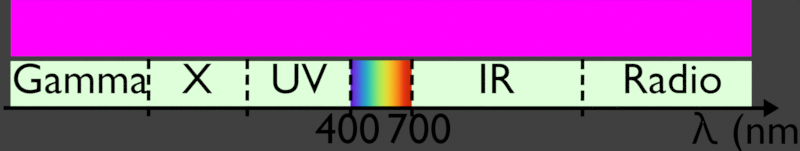 # Source: spectre_electromagnetique.blend  (saved by Blender 4.2.66; exported with 4.5.12 LTS)
import bpy
from mathutils import Matrix  # noqa: F401  (used for matrix-valued properties, if any)

bpy.ops.wm.read_factory_settings(use_empty=True)
scene = bpy.context.scene
scene.name = 'Scene'

# ---- collections
col_collection = bpy.data.collections.new('Collection'); scene.collection.children.link(col_collection)
col_l_gendes_communes = bpy.data.collections.new('Légendes communes'); scene.collection.children.link(col_l_gendes_communes)
col_longueur_d_onde = bpy.data.collections.new("Longueur d'onde"); scene.collection.children.link(col_longueur_d_onde)
col_domaines_001 = bpy.data.collections.new('Domaines.001'); col_longueur_d_onde.children.link(col_domaines_001)
col_fr_quences = bpy.data.collections.new('Fréquences'); scene.collection.children.link(col_fr_quences)
col_domaines = bpy.data.collections.new('Domaines'); col_fr_quences.children.link(col_domaines)
col_axes = bpy.data.collections.new('Axes'); col_fr_quences.children.link(col_axes)

# ---- images (referenced by path relative to the original .blend; pixels are not part of the script)
import os
ASSET_DIR = os.environ.get("B2B_ASSET_DIR", "")  # directory of the original .blend (textures are referenced by path, not embedded)
HERE = os.path.dirname(os.path.abspath(__file__))  # packed textures are extracted next to this script under _unpacked/

def load_image(name, relpath, width, height, colorspace="sRGB"):
    """Load a texture the original file referenced (path relative to the .blend, or extracted next to this script)."""
    p = next((c for c in (os.path.join(HERE, relpath), os.path.join(ASSET_DIR, relpath)) if relpath and os.path.exists(c)), "")
    if p:
        img = bpy.data.images.load(p, check_existing=True)
        img.name = name
    else:  # same state as the original file: an image datablock whose file is absent (Cycles renders it pink)
        img = bpy.data.images.new(name, width, height)
        img.source = "FILE"
        img.filepath = "//" + (relpath or name)
    img.colorspace_settings.name = colorspace
    return img
img_longueur_onde_spectre_png = load_image('longueur_onde_spectre.png', 'longueur_onde_spectre.png', 1024, 1024, 'sRGB')

# ---- materials (node trees are filled in below, after node groups)
mat_ligne = bpy.data.materials.new('Ligne')
mat_ligne.alpha_threshold = 0.0
mat_ligne.line_color = (0.0, 0.0, 0.0, 1.0)
mat_spectre = bpy.data.materials.new('Spectre')
mat_texte = bpy.data.materials.new('Texte')
mat_texte.alpha_threshold = 0.0
mat_texte.line_color = (0.0, 0.0, 0.0, 1.0)
mat_onde = bpy.data.materials.new('Onde')
mat_onde.use_transparent_shadow = False
mat_arc_en_ciel = bpy.data.materials.new('Arc-en-ciel')

# ---- material node trees
mat_ligne.use_nodes = True; mat_ligne.node_tree.nodes.clear()
_N = mat_ligne.node_tree.nodes; _L = mat_ligne.node_tree.links
n0 = _N.new('ShaderNodeOutputMaterial'); n0.name = 'Material Output'; n0.location = (300, 300)
n0.target = 'CYCLES'
n1 = _N.new('ShaderNodeEmission'); n1.name = 'Emission'; n1.location = (10, 300)
n1.inputs[0].default_value = (0.0, 0.0, 0.0, 1.0)
n2 = _N.new('ShaderNodeOutputMaterial'); n2.name = 'Material Output.001'; n2.location = (300, 80)
n2.target = 'EEVEE'
n3 = _N.new('ShaderNodeMixShader'); n3.name = 'Mix Shader'; n3.location = (300, -140)
n3.label = 'Disable Shadow'
n3.hide = True
n4 = _N.new('ShaderNodeLightPath'); n4.name = 'Light Path'; n4.location = (300, -105)
n4.hide = True
n5 = _N.new('ShaderNodeBsdfTransparent'); n5.name = 'Transparent BSDF'; n5.location = (300, -175)
n5.hide = True
_L.new(n1.outputs[0], n0.inputs[0])
_L.new(n1.outputs[0], n3.inputs[1])
_L.new(n3.outputs[0], n2.inputs[0])
_L.new(n4.outputs[1], n3.inputs[0])
_L.new(n5.outputs[0], n3.inputs[2])
n0.is_active_output = True
mat_spectre.use_nodes = True; mat_spectre.node_tree.nodes.clear()
_N = mat_spectre.node_tree.nodes; _L = mat_spectre.node_tree.links
n0 = _N.new('ShaderNodeOutputMaterial'); n0.name = 'Material Output'; n0.location = (300, 300)
n0.target = 'CYCLES'
n1 = _N.new('ShaderNodeEmission'); n1.name = 'Emission'; n1.location = (10, 300)
n1.inputs[0].default_value = (0.7303, 1.0, 0.6963, 1.0)
n2 = _N.new('ShaderNodeOutputMaterial'); n2.name = 'Material Output.001'; n2.location = (300, 80)
n2.target = 'EEVEE'
n3 = _N.new('ShaderNodeMixShader'); n3.name = 'Mix Shader'; n3.location = (300, -140)
n3.label = 'Disable Shadow'
n3.hide = True
n4 = _N.new('ShaderNodeLightPath'); n4.name = 'Light Path'; n4.location = (300, -105)
n4.hide = True
n5 = _N.new('ShaderNodeBsdfTransparent'); n5.name = 'Transparent BSDF'; n5.location = (300, -175)
n5.hide = True
_L.new(n1.outputs[0], n0.inputs[0])
_L.new(n1.outputs[0], n3.inputs[1])
_L.new(n3.outputs[0], n2.inputs[0])
_L.new(n4.outputs[1], n3.inputs[0])
_L.new(n5.outputs[0], n3.inputs[2])
n0.is_active_output = True
mat_texte.use_nodes = True; mat_texte.node_tree.nodes.clear()
_N = mat_texte.node_tree.nodes; _L = mat_texte.node_tree.links
n0 = _N.new('ShaderNodeOutputMaterial'); n0.name = 'Material Output'; n0.location = (300, 300)
n0.target = 'CYCLES'
n1 = _N.new('ShaderNodeEmission'); n1.name = 'Emission'; n1.location = (10, 300)
n1.inputs[0].default_value = (0.0, 0.0, 0.0, 1.0)
n2 = _N.new('ShaderNodeOutputMaterial'); n2.name = 'Material Output.001'; n2.location = (300, 80)
n2.target = 'EEVEE'
n3 = _N.new('ShaderNodeMixShader'); n3.name = 'Mix Shader'; n3.location = (300, -140)
n3.label = 'Disable Shadow'
n3.hide = True
n4 = _N.new('ShaderNodeLightPath'); n4.name = 'Light Path'; n4.location = (300, -105)
n4.hide = True
n5 = _N.new('ShaderNodeBsdfTransparent'); n5.name = 'Transparent BSDF'; n5.location = (300, -175)
n5.hide = True
_L.new(n1.outputs[0], n0.inputs[0])
_L.new(n1.outputs[0], n3.inputs[1])
_L.new(n3.outputs[0], n2.inputs[0])
_L.new(n4.outputs[1], n3.inputs[0])
_L.new(n5.outputs[0], n3.inputs[2])
n0.is_active_output = True
mat_onde.use_nodes = True; mat_onde.node_tree.nodes.clear()
_N = mat_onde.node_tree.nodes; _L = mat_onde.node_tree.links
n0 = _N.new('ShaderNodeOutputMaterial'); n0.name = 'Material Output'; n0.location = (300, 300)
n1 = _N.new('ShaderNodeMapping'); n1.name = 'Mapping'; n1.location = (-193, 280)
n2 = _N.new('ShaderNodeTexCoord'); n2.name = 'Texture Coordinate'; n2.location = (-373, 280)
n3 = _N.new('ShaderNodeTexImage'); n3.name = 'Image Texture'; n3.location = (-13, 320)
n3.image = img_longueur_onde_spectre_png
_L.new(n3.outputs[0], n0.inputs[0])
_L.new(n1.outputs[0], n3.inputs[0])
_L.new(n2.outputs[2], n1.inputs[0])
n0.is_active_output = True
mat_arc_en_ciel.use_nodes = True; mat_arc_en_ciel.node_tree.nodes.clear()
_N = mat_arc_en_ciel.node_tree.nodes; _L = mat_arc_en_ciel.node_tree.links
n0 = _N.new('ShaderNodeOutputMaterial'); n0.name = 'Material Output'; n0.location = (300, 300)
n1 = _N.new('ShaderNodeValToRGB'); n1.name = 'Color Ramp'; n1.location = (-150, 262)
n1.color_ramp.interpolation = 'B_SPLINE'
while len(n1.color_ramp.elements) > 1: n1.color_ramp.elements.remove(n1.color_ramp.elements[-1])
n1.color_ramp.elements[0].position = 0.08182; n1.color_ramp.elements[0].color = (0.6281, 0.02242, 0.002504, 1.0)
_e = n1.color_ramp.elements.new(0.2); _e.color = (1.0, 0.04888, 0.008877, 1.0)
_e = n1.color_ramp.elements.new(0.4); _e.color = (0.9017, 0.7851, 0.01729, 1.0)
_e = n1.color_ramp.elements.new(0.6); _e.color = (0.01888, 0.8812, 0.1281, 1.0)
_e = n1.color_ramp.elements.new(0.8); _e.color = (0.008662, 0.1677, 0.7891, 1.0)
_e = n1.color_ramp.elements.new(0.9409); _e.color = (0.1501, 0.007499, 0.7089, 1.0)
n2 = _N.new('ShaderNodeTexCoord'); n2.name = 'Texture Coordinate'; n2.location = (-719, 262)
n3 = _N.new('ShaderNodeMapping'); n3.name = 'Mapping'; n3.location = (-526, 262)
n4 = _N.new('ShaderNodeSeparateXYZ'); n4.name = 'Separate XYZ'; n4.location = (-334, 262)
n5 = _N.new('ShaderNodeEmission'); n5.name = 'Emission'; n5.location = (122, 262)
_L.new(n2.outputs[0], n3.inputs[0])
_L.new(n4.outputs[0], n1.inputs[0])
_L.new(n3.outputs[0], n4.inputs[0])
_L.new(n1.outputs[0], n5.inputs[0])
_L.new(n5.outputs[0], n0.inputs[0])
n0.is_active_output = True

# ---- world
world_world = bpy.data.worlds.new('World'); scene.world = world_world
world_world.use_nodes = True; world_world.node_tree.nodes.clear()
_N = world_world.node_tree.nodes; _L = world_world.node_tree.links
n0 = _N.new('ShaderNodeOutputWorld'); n0.name = 'World Output'; n0.location = (300, 300)
n1 = _N.new('ShaderNodeBackground'); n1.name = 'Background'; n1.location = (10, 300)
n1.inputs[0].default_value = (0.05088, 0.05088, 0.05088, 1.0)
_L.new(n1.outputs[0], n0.inputs[0])
n0.is_active_output = True
world_world.color = (0.05088, 0.05088, 0.05088)
world_world.use_sun_shadow = False
world_world.sun_shadow_jitter_overblur = 0.0

# ---- cameras
cam_camera = bpy.data.cameras.new('Camera')
cam_camera.type = 'ORTHO'
cam_camera.clip_end = 100.0
cam_camera.ortho_scale = 6.1

# ---- lights
light_light = bpy.data.lights.new('Light', 'SUN')
light_light.transmission_factor = 0.0
light_light.angle = 0.1993
light_light.energy = 5.0
light_light.shadow_soft_size = 0.1
light_light.shadow_cascade_max_distance = 1000.0

# ---- meshes
me_plane_010 = bpy.data.meshes.new('Plane.010')
me_plane_010.from_pydata([(2.579, -0.1105, 0.0), (2.627, -0.1105, 0.0), (2.58, 0.02079, 0.0), (2.628, 0.0207, 0.0), (3.348, -0.1105, 0.0), (3.396, -0.1105, 0.0), (3.349, 0.02079, 0.0), (3.397, 0.0207, 0.0)], [], [(0, 1, 3, 2), (4, 5, 7, 6)])
_uv = me_plane_010.uv_layers.new(name='UVMap')
_uv.uv.foreach_set('vector', [0.0, 0.152, 1.0, 0.1528, 1.0, 0.4996, 0.0, 0.4996, 0.0, 0.152, 1.0, 0.1528, 1.0, 0.4996, 0.0, 0.4996])
me_plane_010.materials.append(mat_ligne)
me_plane_010.use_remesh_fix_poles = True
me_plane_010.use_remesh_preserve_attributes = False
me_plane_010.update()
me_plane_001 = bpy.data.meshes.new('Plane.001')
me_plane_001.from_pydata([(-0.02377, -8.87, 0.0), (0.02377, -8.87, 0.0), (-0.02377, 0.0, 0.0), (0.02377, 0.0, 0.0), (0.02377, 0.1467, 0.0), (-0.02377, 0.1467, 0.0), (-0.02377, -0.001228, 0.0), (0.02377, -0.001417, 0.0), (-0.1098, 0.0002308, 0.0), (0.1098, 0.0002308, 0.0), (0.1098, 0.002064, 0.0), (-0.1098, 0.002064, 0.0), (0.006075, 0.1774, 0.0), (-0.006075, 0.1774, 0.0), (-0.01531, 0.1615, 0.0), (0.01531, 0.1616, 0.0), (-0.02377, 0.005334, 0.0), (0.02377, 0.005334, 0.0), (-0.1098, 0.001148, 0.0), (0.1098, 0.001148, 0.0)], [], [(6, 7, 3, 2), (16, 17, 4, 5), (0, 1, 7, 6), (17, 3, 9, 19), (16, 5, 11, 18), (14, 15, 12, 13), (5, 4, 15, 14), (2, 16, 18, 8), (4, 17, 19, 10), (2, 3, 17, 16)])
_uv = me_plane_001.uv_layers.new(name='UVMap')
_uv.uv.foreach_set('vector', [0.0, 0.4996, 1.0, 0.4996, 1.0, 0.5, 0.0, 0.5, 0.0, 0.5004, 1.0, 0.5004, 1.0, 0.5115, 0.0, 0.5115, 0.0, 0.1446, 1.0, 0.1446, 1.0, 0.4996, 0.0, 0.4996, 1.0, 0.5004, 1.0, 0.5, 1.0, 0.5, 1.0, 0.5058, 0.0, 0.5004, 0.0, 0.5115, 0.0, 0.5115, 0.0, 0.5058, 0.04961, 0.5123, 0.9901, 0.5122, 1.0, 0.5123, 0.0, 0.5122, 0.0, 0.5115, 1.0, 0.5115, 0.9901, 0.5122, 0.04961, 0.5123, 0.0, 0.5, 0.0, 0.5004, 0.0, 0.5058, 0.0, 0.5, 1.0, 0.5115, 1.0, 0.5004, 1.0, 0.5058, 1.0, 0.5115, 0.0, 0.5, 1.0, 0.5, 1.0, 0.5004, 0.0, 0.5004])
me_plane_001.materials.append(mat_ligne)
me_plane_001.use_remesh_fix_poles = True
me_plane_001.use_remesh_preserve_attributes = False
me_plane_001.update()
me_plane_002 = bpy.data.meshes.new('Plane.002')
me_plane_002.from_pydata([(10.91, -0.687, -0.2292), (-10.91, -0.687, -0.2292), (10.91, 0.687, -0.2292), (-10.91, 0.687, -0.2292)], [], [(0, 1, 3, 2)])
_uv = me_plane_002.uv_layers.new(name='UVMap')
_uv.uv.foreach_set('vector', [0.0, 0.0, 1.0, 0.0, 1.0, 1.0, 0.0, 1.0])
me_plane_002.materials.append(mat_spectre)
me_plane_002.update()
me_plane_005 = bpy.data.meshes.new('Plane.005')
me_plane_005.from_pydata([(-2.822, -0.2335, 0.0), (2.822, -0.2335, 0.0), (-2.822, 0.1977, 0.0), (2.822, 0.1977, 0.0)], [], [(0, 1, 3, 2)])
_uv = me_plane_005.uv_layers.new(name='UVMap')
_uv.uv.foreach_set('vector', [0.1593, 0.1786, 0.8661, 0.1786, 0.8661, 0.8296, 0.1593, 0.8296])
me_plane_005.materials.append(mat_onde)
me_plane_005.update()
me_plane_006 = bpy.data.meshes.new('Plane.006')
me_plane_006.from_pydata([(-0.2349, -0.1772, 0.0), (0.2349, -0.1772, 0.0), (-0.2349, 0.1772, 0.0), (0.2349, 0.1772, 0.0)], [], [(0, 1, 3, 2)])
_uv = me_plane_006.uv_layers.new(name='UVMap')
_uv.uv.foreach_set('vector', [0.05792, 0.5568, 0.7979, 0.5568, 0.7979, 0.8723, 0.05792, 0.8723])
me_plane_006.materials.append(mat_arc_en_ciel)
me_plane_006.update()
me_plane_004 = bpy.data.meshes.new('Plane.004')
me_plane_004.from_pydata([(4.552, -0.1106, 0.0), (4.6, -0.1106, 0.0), (4.553, 0.02079, 0.0), (4.601, 0.0207, 0.0), (0.3492, -0.1106, 0.0), (0.397, -0.1106, 0.0), (0.3503, 0.02079, 0.0), (0.3979, 0.02071, 0.0), (5.789, -0.1106, 0.0), (5.837, -0.1106, 0.0), (5.791, 0.02079, 0.0), (5.838, 0.0207, 0.0)], [], [(0, 1, 3, 2), (4, 5, 7, 6), (8, 9, 11, 10)])
_uv = me_plane_004.uv_layers.new(name='UVMap')
_uv.uv.foreach_set('vector', [0.0, 0.152, 1.0, 0.1528, 1.0, 0.4996, 0.0, 0.4996, 0.0, 0.152, 1.0, 0.1528, 1.0, 0.4996, 0.0, 0.4996, 0.0, 0.152, 1.0, 0.1528, 1.0, 0.4996, 0.0, 0.4996])
me_plane_004.materials.append(mat_ligne)
me_plane_004.use_remesh_fix_poles = True
me_plane_004.use_remesh_preserve_attributes = False
me_plane_004.update()
me_plane = bpy.data.meshes.new('Plane')
me_plane.from_pydata([(-0.2349, -0.1772, 0.0), (0.2349, -0.1772, 0.0), (-0.2349, 0.1772, 0.0), (0.2349, 0.1772, 0.0)], [], [(0, 1, 3, 2)])
_uv = me_plane.uv_layers.new(name='UVMap')
_uv.uv.foreach_set('vector', [0.05792, 0.5335, 0.7979, 0.5335, 0.7979, 0.8955, 0.05792, 0.8955])
me_plane.materials.append(mat_arc_en_ciel)
me_plane.update()
me_plane_007 = bpy.data.meshes.new('Plane.007')
me_plane_007.from_pydata([(-0.2038, -0.1106, 0.0), (-0.156, -0.1106, 0.0), (-0.2027, 0.02079, 0.0), (-0.1551, 0.02071, 0.0), (5.603, -0.1106, 0.0), (5.65, -0.1106, 0.0), (5.604, 0.02079, 0.0), (5.651, 0.0207, 0.0), (1.034, -0.1106, 0.0), (1.082, -0.1106, 0.0), (1.035, 0.02079, 0.0), (1.082, 0.02071, 0.0)], [], [(0, 1, 3, 2), (4, 5, 7, 6), (8, 9, 11, 10)])
_uv = me_plane_007.uv_layers.new(name='UVMap')
_uv.uv.foreach_set('vector', [0.0, 0.152, 1.0, 0.1528, 1.0, 0.4996, 0.0, 0.4996, 0.0, 0.152, 1.0, 0.1528, 1.0, 0.4996, 0.0, 0.4996, 0.0, 0.152, 1.0, 0.1528, 1.0, 0.4996, 0.0, 0.4996])
me_plane_007.materials.append(mat_texte)
me_plane_007.use_remesh_fix_poles = True
me_plane_007.use_remesh_preserve_attributes = False
me_plane_007.update()

# ---- curves / text
txt_text_026 = bpy.data.curves.new('Text.026', 'FONT')
txt_text_026.dimensions = '2D'
txt_text_026.body = 'λ (nm)'
txt_text_026.materials.append(mat_texte)
txt_text_026.align_x = 'CENTER'
txt_text_027 = bpy.data.curves.new('Text.027', 'FONT')
txt_text_027.dimensions = '2D'
txt_text_027.body = '400'
txt_text_027.materials.append(mat_texte)
txt_text_027.align_x = 'CENTER'
txt_text_028 = bpy.data.curves.new('Text.028', 'FONT')
txt_text_028.dimensions = '2D'
txt_text_028.body = '700'
txt_text_028.materials.append(mat_texte)
txt_text_028.align_x = 'CENTER'
txt_text_025 = bpy.data.curves.new('Text.025', 'FONT')
txt_text_025.dimensions = '2D'
txt_text_025.body = 'IR'
txt_text_025.materials.append(mat_texte)
txt_text_025.align_x = 'CENTER'
txt_text_024 = bpy.data.curves.new('Text.024', 'FONT')
txt_text_024.dimensions = '2D'
txt_text_024.body = 'Radio'
txt_text_024.materials.append(mat_texte)
txt_text_024.align_x = 'CENTER'
txt_text_017 = bpy.data.curves.new('Text.017', 'FONT')
txt_text_017.dimensions = '2D'
txt_text_017.body = 'UV'
txt_text_017.materials.append(mat_texte)
txt_text_017.align_x = 'CENTER'
txt_text_011 = bpy.data.curves.new('Text.011', 'FONT')
txt_text_011.dimensions = '2D'
txt_text_011.body = 'X'
txt_text_011.materials.append(mat_texte)
txt_text_011.align_x = 'CENTER'
txt_text_005 = bpy.data.curves.new('Text.005', 'FONT')
txt_text_005.dimensions = '2D'
txt_text_005.body = 'Gamma'
txt_text_005.materials.append(mat_texte)
txt_text_005.align_x = 'CENTER'
txt_text_012 = bpy.data.curves.new('Text.012', 'FONT')
txt_text_012.dimensions = '2D'
txt_text_012.body = 'visible'
txt_text_012.materials.append(mat_texte)
txt_text_012.align_x = 'CENTER'
txt_text_013 = bpy.data.curves.new('Text.013', 'FONT')
txt_text_013.dimensions = '2D'
txt_text_013.body = 'invisible'
txt_text_013.materials.append(mat_texte)
txt_text_013.align_x = 'CENTER'
txt_text_006 = bpy.data.curves.new('Text.006', 'FONT')
txt_text_006.dimensions = '2D'
txt_text_006.body = 'IR'
txt_text_006.materials.append(mat_texte)
txt_text_006.align_x = 'CENTER'
txt_text_007 = bpy.data.curves.new('Text.007', 'FONT')
txt_text_007.dimensions = '2D'
txt_text_007.body = 'Radio'
txt_text_007.materials.append(mat_texte)
txt_text_007.align_x = 'CENTER'
txt_text_008 = bpy.data.curves.new('Text.008', 'FONT')
txt_text_008.dimensions = '2D'
txt_text_008.body = 'UV'
txt_text_008.materials.append(mat_texte)
txt_text_008.align_x = 'CENTER'
txt_text_009 = bpy.data.curves.new('Text.009', 'FONT')
txt_text_009.dimensions = '2D'
txt_text_009.body = 'X'
txt_text_009.materials.append(mat_texte)
txt_text_009.align_x = 'CENTER'
txt_text_010 = bpy.data.curves.new('Text.010', 'FONT')
txt_text_010.dimensions = '2D'
txt_text_010.body = 'Gamma'
txt_text_010.materials.append(mat_texte)
txt_text_010.align_x = 'CENTER'
txt_text_022 = bpy.data.curves.new('Text.022', 'FONT')
txt_text_022.dimensions = '2D'
txt_text_022.body = '0,003'
txt_text_022.materials.append(mat_texte)
txt_text_022.align_x = 'CENTER'
txt_text_020 = bpy.data.curves.new('Text.020', 'FONT')
txt_text_020.dimensions = '2D'
txt_text_020.body = '3x10'
txt_text_020.materials.append(mat_texte)
txt_text_020.align_x = 'CENTER'
txt_text_018 = bpy.data.curves.new('Text.018', 'FONT')
txt_text_018.dimensions = '2D'
txt_text_018.body = '3x10'
txt_text_018.materials.append(mat_texte)
txt_text_018.align_x = 'CENTER'
txt_text_015 = bpy.data.curves.new('Text.015', 'FONT')
txt_text_015.dimensions = '2D'
txt_text_015.body = '380'
txt_text_015.materials.append(mat_texte)
txt_text_015.align_x = 'CENTER'
txt_text_016 = bpy.data.curves.new('Text.016', 'FONT')
txt_text_016.dimensions = '2D'
txt_text_016.body = '790'
txt_text_016.materials.append(mat_texte)
txt_text_016.align_x = 'CENTER'
txt_text_023 = bpy.data.curves.new('Text.023', 'FONT')
txt_text_023.dimensions = '2D'
txt_text_023.body = 'f (THz)'
txt_text_023.materials.append(mat_texte)
txt_text_023.align_x = 'CENTER'
txt_text_021 = bpy.data.curves.new('Text.021', 'FONT')
txt_text_021.dimensions = '2D'
txt_text_021.body = '3'
txt_text_021.materials.append(mat_texte)
txt_text_021.align_x = 'CENTER'
txt_text_019 = bpy.data.curves.new('Text.019', 'FONT')
txt_text_019.dimensions = '2D'
txt_text_019.body = '8'
txt_text_019.materials.append(mat_texte)
txt_text_019.align_x = 'CENTER'

# ---- objects
ob_light = bpy.data.objects.new('Light', light_light)
ob_camera = bpy.data.objects.new('Camera', cam_camera)
ob_domaine_visible = bpy.data.objects.new('Domaine visible', me_plane_010)
ob_axe = bpy.data.objects.new('Axe', me_plane_001)
ob_spectre_em = bpy.data.objects.new('Spectre EM', me_plane_002)
ob_l__m = bpy.data.objects.new('l (m)', txt_text_026)
ob_longueur_d_onde = bpy.data.objects.new("Longueur d'onde", me_plane_005)
ob_380_001 = bpy.data.objects.new('380.001', txt_text_027)
ob_790_001 = bpy.data.objects.new('790.001', txt_text_028)
ob_spectre_visible_001 = bpy.data.objects.new('Spectre visible.001', me_plane_006)
ob_ir_001 = bpy.data.objects.new('IR.001', txt_text_025)
ob_radio_001 = bpy.data.objects.new('Radio.001', txt_text_024)
ob_uv_001 = bpy.data.objects.new('UV.001', txt_text_017)
ob_x_001 = bpy.data.objects.new('X.001', txt_text_011)
ob_gamma_001 = bpy.data.objects.new('Gamma.001', txt_text_005)
ob_domaines_001 = bpy.data.objects.new('Domaines.001', me_plane_004)
ob_visible = bpy.data.objects.new('Visible', txt_text_012)
ob_invisible = bpy.data.objects.new('Invisible', txt_text_013)
ob_spectre_visible = bpy.data.objects.new('Spectre visible', me_plane)
ob_ir = bpy.data.objects.new('IR', txt_text_006)
ob_radio = bpy.data.objects.new('Radio', txt_text_007)
ob_uv = bpy.data.objects.new('UV', txt_text_008)
ob_x = bpy.data.objects.new('X', txt_text_009)
ob_gamma = bpy.data.objects.new('Gamma', txt_text_010)
ob_domaines = bpy.data.objects.new('Domaines', me_plane_007)
ob_0_003 = bpy.data.objects.new('0,003', txt_text_022)
ob_3e3 = bpy.data.objects.new('3e3', txt_text_020)
ob_3e8 = bpy.data.objects.new('3e8', txt_text_018)
ob_380 = bpy.data.objects.new('380', txt_text_015)
ob_790 = bpy.data.objects.new('790', txt_text_016)
ob_f__thz = bpy.data.objects.new('f (THz)', txt_text_023)
ob_texte_luciole_012 = bpy.data.objects.new('Texte luciole.012', txt_text_021)
ob_texte_luciole_014 = bpy.data.objects.new('Texte luciole.014', txt_text_019)

# ---- transforms, parenting, visibility, modifiers, constraints
ob_light.location = (4.076, 1.005, 5.904)
ob_light.rotation_euler = (0.1999, 0.02895, 1.909)
ob_light.lock_rotations_4d = False
ob_light.empty_display_type = 'ARROWS'
ob_light.color = (0.0, 0.0, 0.0, 0.0)
ob_light.hide_render = True
ob_light.lineart.crease_threshold = 0.0
ob_camera.location = (0.1441, 0.03122, 10.0)
ob_camera.lock_rotations_4d = False
ob_camera.empty_display_type = 'ARROWS'
ob_camera.color = (0.0, 0.0, 0.0, 0.0)
ob_camera.hide_render = True
ob_camera.display_type = 'WIRE'
ob_camera.lineart.crease_threshold = 0.0
ob_domaine_visible.location = (1.819, -0.2696, 0.06108)
ob_domaine_visible.rotation_euler = (0.0, -0.0, -3.142)
ob_domaine_visible.scale = (0.6082, 0.6082, 0.6082)
ob_domaine_visible.visible_shadow = False
_m = ob_domaine_visible.modifiers.new('Array', 'ARRAY')
_m.count = 4
_m.relative_offset_displace = (0.0, -1.5, 0.0)
ob_axe.location = (2.916, -0.2178, 0.0)
ob_axe.rotation_euler = (0.0, -0.0, -1.571)
ob_axe.scale = (0.6534, 0.6534, 0.6534)
ob_axe.visible_shadow = False
ob_axe.display.show_shadows = False
ob_spectre_em.location = (0.0, -0.03736, 0.0)
ob_spectre_em.scale = (0.2589, 0.2589, 0.2589)
ob_spectre_em.visible_shadow = False
ob_l__m.location = (2.832, -0.4906, 0.1939)
ob_l__m.scale = (0.3325, 0.3325, 0.3325)
ob_l__m.visible_shadow = False
ob_longueur_d_onde.location = (0.0, 0.4118, 0.0)
ob_longueur_d_onde.rotation_euler = (0.0, -0.0, 6.283)
ob_380_001.location = (-0.2551, -0.4864, 0.1939)
ob_380_001.scale = (0.3325, 0.3325, 0.3325)
ob_380_001.visible_shadow = False
ob_790_001.location = (0.2885, -0.4864, 0.1939)
ob_790_001.scale = (0.3325, 0.3325, 0.3325)
ob_790_001.visible_shadow = False
ob_spectre_visible_001.location = (0.0, -0.03196, 0.0)
ob_spectre_visible_001.rotation_euler = (0.0, -0.0, 9.425)
ob_ir_001.location = (0.8785, -0.1048, 0.1939)
ob_ir_001.scale = (0.3325, 0.3325, 0.3325)
ob_ir_001.visible_shadow = False
ob_radio_001.location = (2.22, -0.1048, 0.1939)
ob_radio_001.scale = (0.3325, 0.3325, 0.3325)
ob_radio_001.visible_shadow = False
ob_uv_001.location = (-0.6265, -0.1048, 0.1939)
ob_uv_001.scale = (0.3325, 0.3325, 0.3325)
ob_uv_001.visible_shadow = False
ob_x_001.location = (-1.403, -0.1048, 0.1939)
ob_x_001.scale = (0.3325, 0.3325, 0.3325)
ob_x_001.visible_shadow = False
ob_gamma_001.location = (-2.296, -0.1048, 0.1939)
ob_gamma_001.scale = (0.3325, 0.3325, 0.3325)
ob_gamma_001.visible_shadow = False
ob_domaines_001.location = (1.763, -0.2696, 0.06108)
ob_domaines_001.rotation_euler = (0.0, -0.0, -3.142)
ob_domaines_001.scale = (0.6082, 0.6082, 0.6082)
ob_domaines_001.visible_shadow = False
_m = ob_domaines_001.modifiers.new('Array', 'ARRAY')
_m.count = 4
_m.relative_offset_displace = (0.0, -1.5, 0.0)
ob_visible.location = (0.005556, 0.2267, 0.1939)
ob_visible.scale = (0.3325, 0.3325, 0.3325)
ob_visible.visible_shadow = False
ob_invisible.location = (-1.585, 0.2267, 0.1939)
ob_invisible.scale = (0.3325, 0.3325, 0.3325)
ob_invisible.visible_shadow = False
_m = ob_invisible.modifiers.new('Array', 'ARRAY')
_m.relative_offset_displace = (3.81, 0.0, 0.0)
ob_spectre_visible.location = (0.0, -0.03196, 0.0)
ob_spectre_visible.rotation_euler = (0.0, -0.0, 6.283)
ob_ir.location = (-0.9015, -0.1048, 0.1939)
ob_ir.scale = (0.3325, 0.3325, 0.3325)
ob_ir.visible_shadow = False
ob_radio.location = (-2.175, -0.1048, 0.1939)
ob_radio.scale = (0.3325, 0.3325, 0.3325)
ob_radio.visible_shadow = False
ob_uv.location = (0.7095, -0.1048, 0.1939)
ob_uv.scale = (0.3325, 0.3325, 0.3325)
ob_uv.visible_shadow = False
ob_x.location = (1.567, -0.1048, 0.1939)
ob_x.scale = (0.3325, 0.3325, 0.3325)
ob_x.visible_shadow = False
ob_gamma.location = (2.393, -0.1048, 0.1939)
ob_gamma.scale = (0.3325, 0.3325, 0.3325)
ob_gamma.visible_shadow = False
ob_domaines.location = (1.819, -0.2696, 0.06108)
ob_domaines.rotation_euler = (0.0, -0.0, -3.142)
ob_domaines.scale = (0.6082, 0.6082, 0.6082)
ob_domaines.visible_shadow = False
_m = ob_domaines.modifiers.new('Array', 'ARRAY')
_m.count = 4
_m.relative_offset_displace = (0.0, -1.5, 0.0)
ob_0_003.location = (-1.612, -0.4864, 0.1939)
ob_0_003.scale = (0.3325, 0.3325, 0.3325)
ob_0_003.visible_shadow = False
ob_3e3.location = (1.161, -0.4886, 0.1939)
ob_3e3.scale = (0.3325, 0.3325, 0.3325)
ob_3e3.visible_shadow = False
ob_3e8.location = (1.922, -0.493, 0.1939)
ob_3e8.scale = (0.3325, 0.3325, 0.3325)
ob_3e8.visible_shadow = False
ob_380.location = (-0.2423, -0.4864, 0.1939)
ob_380.scale = (0.3325, 0.3325, 0.3325)
ob_380.visible_shadow = False
ob_790.location = (0.2847, -0.4864, 0.1939)
ob_790.scale = (0.3325, 0.3325, 0.3325)
ob_790.visible_shadow = False
ob_f__thz.location = (2.832, -0.4906, 0.1939)
ob_f__thz.scale = (0.3325, 0.3325, 0.3325)
ob_f__thz.visible_shadow = False
ob_texte_luciole_012.parent = ob_3e3
ob_texte_luciole_012.matrix_parent_inverse = Matrix(((3.008, -0.0, -0.0, -3.477), (-0.0, 3.008, 0.0, 1.343), (-0.0, -0.0, 3.008, -0.5832), (-0.0, 0.0, -0.0, 1.0)))
ob_texte_luciole_012.location = (1.442, -0.3401, 0.1939)
ob_texte_luciole_012.scale = (0.2327, 0.2327, 0.2327)
ob_texte_luciole_012.visible_shadow = False
ob_texte_luciole_014.parent = ob_3e8
ob_texte_luciole_014.matrix_parent_inverse = Matrix(((3.008, -0.0, -0.0, -5.55), (-0.0, 3.008, 0.0, 1.337), (-0.0, -0.0, 3.008, -0.5832), (-0.0, 0.0, -0.0, 1.0)))
ob_texte_luciole_014.location = (2.129, -0.3401, 0.1939)
ob_texte_luciole_014.scale = (0.2327, 0.2327, 0.2327)
ob_texte_luciole_014.visible_shadow = False

# ---- collection membership
col_collection.objects.link(ob_light)
col_collection.objects.link(ob_camera)
col_l_gendes_communes.objects.link(ob_domaine_visible)
col_l_gendes_communes.objects.link(ob_axe)
col_l_gendes_communes.objects.link(ob_spectre_em)
col_longueur_d_onde.objects.link(ob_l__m)
col_longueur_d_onde.objects.link(ob_longueur_d_onde)
col_longueur_d_onde.objects.link(ob_380_001)
col_longueur_d_onde.objects.link(ob_790_001)
col_longueur_d_onde.objects.link(ob_spectre_visible_001)
col_domaines_001.objects.link(ob_ir_001)
col_domaines_001.objects.link(ob_radio_001)
col_domaines_001.objects.link(ob_uv_001)
col_domaines_001.objects.link(ob_x_001)
col_domaines_001.objects.link(ob_gamma_001)
col_domaines_001.objects.link(ob_domaines_001)
col_fr_quences.objects.link(ob_visible)
col_fr_quences.objects.link(ob_invisible)
col_fr_quences.objects.link(ob_spectre_visible)
col_domaines.objects.link(ob_ir)
col_domaines.objects.link(ob_radio)
col_domaines.objects.link(ob_uv)
col_domaines.objects.link(ob_x)
col_domaines.objects.link(ob_gamma)
col_domaines.objects.link(ob_domaines)
col_axes.objects.link(ob_0_003)
col_axes.objects.link(ob_3e3)
col_axes.objects.link(ob_3e8)
col_axes.objects.link(ob_380)
col_axes.objects.link(ob_790)
col_axes.objects.link(ob_f__thz)
col_axes.objects.link(ob_texte_luciole_012)
col_axes.objects.link(ob_texte_luciole_014)
def _layer_coll(name, lc=None):
    lc = lc or bpy.context.view_layer.layer_collection
    for c in lc.children:
        if c.name == name: return c
        r = _layer_coll(name, c)
        if r: return r
_layer_coll('Fréquences').exclude = True
_layer_coll('Domaines').exclude = True
_layer_coll('Axes').exclude = True

# ---- scene / render settings (as saved in the file)
scene.camera = ob_camera
scene.frame_start = 1; scene.frame_end = 250; scene.frame_set(2)
scene.render.engine = 'BLENDER_EEVEE_NEXT'
scene.render.resolution_x = 5707
scene.render.resolution_percentage = 25
scene.render.film_transparent = True
scene.cycles.sampling_pattern = 'TABULATED_SOBOL'
scene.view_settings.view_transform = 'Standard'
bpy.context.view_layer.update()
